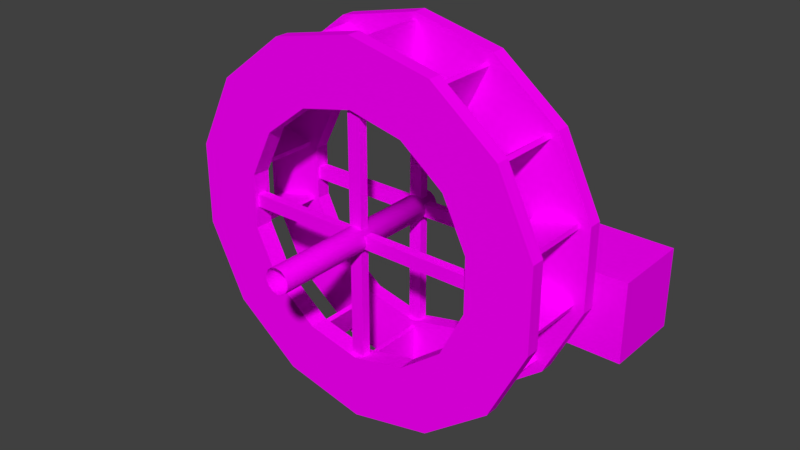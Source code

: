 # Source: Test_.blend  (saved by Blender 2.78.0; exported with 4.5.12 LTS)
import bpy
from mathutils import Matrix  # noqa: F401  (used for matrix-valued properties, if any)

bpy.ops.wm.read_factory_settings(use_empty=True)
scene = bpy.context.scene
scene.name = 'Scene'

# ---- collections
col_collection_1 = bpy.data.collections.new('Collection 1'); scene.collection.children.link(col_collection_1)

# ---- images (referenced by path relative to the original .blend; pixels are not part of the script)
import os
ASSET_DIR = os.environ.get("B2B_ASSET_DIR", "")  # directory of the original .blend (textures are referenced by path, not embedded)
HERE = os.path.dirname(os.path.abspath(__file__))  # packed textures are extracted next to this script under _unpacked/

def load_image(name, relpath, width, height, colorspace="sRGB"):
    """Load a texture the original file referenced (path relative to the .blend, or extracted next to this script)."""
    p = next((c for c in (os.path.join(HERE, relpath), os.path.join(ASSET_DIR, relpath)) if relpath and os.path.exists(c)), "")
    if p:
        img = bpy.data.images.load(p, check_existing=True)
        img.name = name
    else:  # same state as the original file: an image datablock whose file is absent (Cycles renders it pink)
        img = bpy.data.images.new(name, width, height)
        img.source = "FILE"
        img.filepath = "//" + (relpath or name)
    img.colorspace_settings.name = colorspace
    return img
img_16 = load_image('16', '', 16, 16, 'sRGB')
img_256 = load_image('256', '', 256, 256, 'sRGB')

# ---- materials (node trees are filled in below, after node groups)
mat_material_001 = bpy.data.materials.new('Material.001')
mat_material_001.alpha_threshold = 0.0
mat_material_001.specular_color = (0.05295, 1.0, 0.1567)
mat_material_001.roughness = 0.5
mat_sprop_mat_water_wheel_001 = bpy.data.materials.new('SPROP_MAT_Water_Wheel_001')
mat_sprop_mat_water_wheel_001.alpha_threshold = 0.0
mat_sprop_mat_water_wheel_001.roughness = 0.5

# ---- material node trees
mat_material_001.use_nodes = True; mat_material_001.node_tree.nodes.clear()
_N = mat_material_001.node_tree.nodes; _L = mat_material_001.node_tree.links
n0 = _N.new('ShaderNodeOutputMaterial'); n0.name = 'Material Output'; n0.location = (300, 300)
n1 = _N.new('ShaderNodeBsdfDiffuse'); n1.name = 'Diffuse BSDF'; n1.location = (10, 300)
n2 = _N.new('ShaderNodeTexImage'); n2.name = 'Image Texture'; n2.location = (-180, 300)
n2.width = 140
n2.image = img_16
_L.new(n1.outputs[0], n0.inputs[0])
_L.new(n2.outputs[0], n1.inputs[0])
n0.is_active_output = True
mat_sprop_mat_water_wheel_001.use_nodes = True; mat_sprop_mat_water_wheel_001.node_tree.nodes.clear()
_N = mat_sprop_mat_water_wheel_001.node_tree.nodes; _L = mat_sprop_mat_water_wheel_001.node_tree.links
n0 = _N.new('ShaderNodeOutputMaterial'); n0.name = 'Material Output'; n0.location = (300, 300)
n1 = _N.new('ShaderNodeBsdfDiffuse'); n1.name = 'Diffuse BSDF'; n1.location = (10, 300)
n2 = _N.new('ShaderNodeTexImage'); n2.name = 'Image Texture'; n2.location = (-180, 300)
n2.width = 140
n2.image = img_256
_L.new(n1.outputs[0], n0.inputs[0])
_L.new(n2.outputs[0], n1.inputs[0])
n0.is_active_output = True

# ---- world
world_world = bpy.data.worlds.new('World'); scene.world = world_world
world_world.color = (0.05088, 0.05088, 0.05088)
world_world.use_sun_shadow = False
world_world.sun_shadow_jitter_overblur = 0.0
world_world.cycles.sampling_method = 'MANUAL'

# ---- meshes
me_cube_023 = bpy.data.meshes.new('Cube.023')
me_cube_023.from_pydata([(-0.5, -0.5, -0.5), (-0.5, -0.5, 0.5), (-0.5, 0.5, -0.5), (-0.5, 0.5, 0.5), (0.5, -0.5, -0.5), (0.5, -0.5, 0.5), (0.5, 0.5, -0.5), (0.5, 0.5, 0.5)], [], [(0, 1, 3, 2), (2, 3, 7, 6), (6, 7, 5, 4), (4, 5, 1, 0), (2, 6, 4, 0), (7, 3, 1, 5)])
_uv = me_cube_023.uv_layers.new(name='UVMap')
_uv.uv.foreach_set('vector', [0.0, 0.0, 1.0, 0.0, 1.0, 1.0, 0.0, 1.0, 0.0, 0.0, 1.0, 0.0, 1.0, 1.0, 0.0, 1.0, 0.0, 0.0, 1.0, 0.0, 1.0, 1.0, 0.0, 1.0, 0.0, 0.0, 1.0, 0.0, 1.0, 1.0, 0.0, 1.0, 0.0, 0.0, 1.0, 0.0, 1.0, 1.0, 0.0, 1.0, 0.0, 0.0, 1.0, 0.0, 1.0, 1.0, 0.0, 1.0])
me_cube_023.materials.append(mat_material_001)
me_cube_023.use_remesh_preserve_volume = False
me_cube_023.use_remesh_preserve_attributes = False
me_cube_023.use_mirror_vertex_groups = False
me_cube_023.update()
me_cube_017 = bpy.data.meshes.new('Cube.017')
me_cube_017.from_pydata([(-0.09837, -0.5162, 0.00332), (-0.09837, -0.5162, 1.607), (-0.09837, -0.4017, 0.00332), (-0.09837, -0.4017, 1.607), (0.06201, -0.5162, 0.00332), (0.06201, -0.5162, 1.607), (0.06201, -0.4017, 0.00332), (0.06201, -0.4017, 1.607), (-0.09837, -0.5162, -1.601), (-0.09837, -0.5162, 0.002605), (-0.09837, -0.4017, -1.601), (-0.09837, -0.4017, 0.002605), (0.06201, -0.5162, -1.601), (0.06201, -0.5162, 0.002605), (0.06201, -0.4017, -1.601), (0.06201, -0.4017, 0.002605), (-1.623, -0.5162, 0.07972), (-0.01957, -0.5162, 0.07972), (-1.623, -0.4017, 0.07972), (-0.01957, -0.4017, 0.07972), (-1.623, -0.5162, -0.08066), (-0.01957, -0.5162, -0.08066), (-1.623, -0.4017, -0.08066), (-0.01957, -0.4017, -0.08066), (-0.01769, -0.5162, 0.07972), (1.586, -0.5162, 0.07972), (-0.01769, -0.4017, 0.07972), (1.586, -0.4017, 0.07972), (-0.01769, -0.5162, -0.08066), (1.586, -0.5162, -0.08066), (-0.01769, -0.4017, -0.08066), (1.586, -0.4017, -0.08066), (-0.01769, 0.5031, 0.07972), (1.586, 0.5031, 0.07972), (-0.01769, 0.6177, 0.07972), (1.586, 0.6177, 0.07972), (-0.01769, 0.5031, -0.08066), (1.586, 0.5031, -0.08066), (-0.01769, 0.6177, -0.08066), (1.586, 0.6177, -0.08066), (-1.623, 0.5031, 0.07972), (-0.01957, 0.5031, 0.07972), (-1.623, 0.6177, 0.07972), (-0.01957, 0.6177, 0.07972), (-1.623, 0.5031, -0.08066), (-0.01957, 0.5031, -0.08066), (-1.623, 0.6177, -0.08066), (-0.01957, 0.6177, -0.08066), (-0.09837, 0.5031, -1.601), (-0.09837, 0.5031, 0.002605), (-0.09837, 0.6177, -1.601), (-0.09837, 0.6177, 0.002605), (0.06201, 0.5031, -1.601), (0.06201, 0.5031, 0.002605), (0.06201, 0.6177, -1.601), (0.06201, 0.6177, 0.002605), (-0.09837, 0.5031, 0.00332), (-0.09837, 0.5031, 1.607), (-0.09837, 0.6177, 0.00332), (-0.09837, 0.6177, 1.607), (0.06201, 0.5031, 0.00332), (0.06201, 0.5031, 1.607), (0.06201, 0.6177, 0.00332), (0.06201, 0.6177, 1.607), (-0.01818, 0.7027, 0.1559), (-0.01818, -1.703, 0.1559), (0.04858, 0.7027, 0.1407), (0.04858, -1.703, 0.1407), (0.1021, 0.7027, 0.09802), (0.1021, -1.703, 0.09802), (0.1318, 0.7027, 0.03632), (0.1318, -1.703, 0.03632), (0.1318, 0.7027, -0.03215), (0.1318, -1.703, -0.03215), (0.1021, 0.7027, -0.09384), (0.1021, -1.703, -0.09384), (0.04858, 0.7027, -0.1365), (0.04858, -1.703, -0.1365), (-0.01818, 0.7027, -0.1518), (-0.01818, -1.703, -0.1518), (-0.08494, 0.7027, -0.1365), (-0.08494, -1.703, -0.1365), (-0.1385, 0.7027, -0.09384), (-0.1385, -1.703, -0.09384), (-0.1682, 0.7027, -0.03215), (-0.1682, -1.703, -0.03215), (-0.1682, 0.7027, 0.03632), (-0.1682, -1.703, 0.03632), (-0.1385, 0.7027, 0.09802), (-0.1385, -1.703, 0.09802), (-0.08494, 0.7027, 0.1407), (-0.08494, -1.703, 0.1407), (-0.01818, 0.7027, 0.002089), (-0.01818, 0.6358, 2.293), (-0.01818, 0.4691, 2.293), (1.002, 0.6358, 2.066), (1.002, 0.4691, 2.066), (1.819, 0.6358, 1.43), (1.819, 0.4691, 1.43), (2.273, 0.6358, 0.5116), (2.273, 0.4691, 0.5116), (2.273, 0.6358, -0.5081), (2.273, 0.4691, -0.5081), (1.819, 0.6358, -1.427), (1.819, 0.4691, -1.427), (1.002, 0.6358, -2.063), (1.002, 0.4691, -2.063), (-0.01818, 0.6358, -2.29), (-0.01818, 0.4691, -2.29), (-1.038, 0.6358, -2.063), (-1.038, 0.4691, -2.063), (-1.856, 0.6358, -1.427), (-1.856, 0.4691, -1.427), (-2.309, 0.6358, -0.5081), (-2.309, 0.4691, -0.5081), (-2.309, 0.6358, 0.5116), (-2.309, 0.4691, 0.5116), (-1.856, 0.6358, 1.43), (-1.856, 0.4691, 1.43), (-1.038, 0.6358, 2.066), (-1.038, 0.4691, 2.066), (-0.01818, 0.6488, -1.498), (-0.6854, 0.6488, -1.349), (0.6491, 0.4691, 1.352), (-1.517, 0.4691, -0.3319), (0.6491, 0.4691, -1.349), (1.481, 0.4691, -0.3319), (-1.22, 0.6488, -0.9331), (-1.22, 0.6488, 0.9365), (-0.01818, 0.4691, 1.501), (-0.6854, 0.4691, 1.352), (-1.22, 0.4691, 0.9365), (-1.22, 0.4691, -0.9331), (-0.6854, 0.4691, -1.349), (1.184, 0.4691, -0.9331), (1.481, 0.4691, 0.3353), (-0.01818, 0.6488, 1.501), (-1.517, 0.4691, 0.3353), (-0.01818, 0.4691, -1.498), (1.184, 0.4691, 0.9365), (-1.517, 0.6488, 0.3353), (-0.6854, 0.6488, 1.352), (0.6491, 0.6488, 1.352), (1.184, 0.6488, 0.9365), (1.481, 0.6488, 0.3353), (1.184, 0.6488, -0.9331), (1.481, 0.6488, -0.3319), (0.6491, 0.6488, -1.349), (-1.517, 0.6488, -0.3319), (0.6528, -0.4192, 1.422), (0.9055, -0.4192, 1.936), (0.6528, 0.5089, 1.422), (0.9055, 0.5089, 1.936), (0.7033, -0.4192, 1.397), (0.956, -0.4192, 1.911), (0.7033, 0.5089, 1.397), (0.956, 0.5089, 1.911), (1.247, -0.4192, 1.027), (1.704, -0.4192, 1.373), (1.247, 0.5089, 1.027), (1.704, 0.5089, 1.373), (1.281, -0.4192, 0.9822), (1.738, -0.4192, 1.328), (1.281, 0.5089, 0.9822), (1.738, 0.5089, 1.328), (1.571, -0.4192, 0.3889), (2.131, -0.4192, 0.5084), (1.571, 0.5089, 0.3889), (2.131, 0.5089, 0.5084), (1.582, -0.4192, 0.3339), (2.143, -0.4192, 0.4534), (1.582, 0.5089, 0.3339), (2.143, 0.5089, 0.4534), (1.584, -0.4192, -0.3228), (2.142, -0.4192, -0.4519), (1.584, 0.5089, -0.3228), (2.142, 0.5089, -0.4519), (1.571, -0.4192, -0.3776), (2.129, -0.4192, -0.5067), (1.571, 0.5089, -0.3776), (2.129, 0.5089, -0.5067), (1.277, -0.4192, -0.9672), (1.73, -0.4192, -1.318), (1.277, 0.5089, -0.9672), (1.73, 0.5089, -1.318), (1.242, -0.4192, -1.012), (1.695, -0.4192, -1.362), (1.242, 0.5089, -1.012), (1.695, 0.5089, -1.362), (0.724, -0.4192, -1.436), (0.9781, -0.4192, -1.949), (0.724, 0.5089, -1.436), (0.9781, 0.5089, -1.949), (0.6735, -0.4192, -1.461), (0.9277, -0.4192, -1.974), (0.6735, 0.5089, -1.461), (0.9277, 0.5089, -1.974), (0.01073, -0.4192, -1.588), (0.003971, -0.4192, -2.161), (0.01073, 0.5089, -1.588), (0.003971, 0.5089, -2.161), (-0.04551, -0.4192, -1.588), (-0.05227, -0.4192, -2.16), (-0.04551, 0.5089, -1.588), (-0.05227, 0.5089, -2.16), (-0.703, -0.4192, -1.449), (-0.9546, -0.4192, -1.964), (-0.703, 0.5089, -1.449), (-0.9546, 0.5089, -1.964), (-0.7535, -0.4192, -1.425), (-1.005, -0.4192, -1.939), (-0.7535, 0.5089, -1.425), (-1.005, 0.5089, -1.939), (-1.271, -0.4192, -1.004), (-1.721, -0.4192, -1.359), (-1.271, 0.5089, -1.004), (-1.721, 0.5089, -1.359), (-1.306, -0.4192, -0.9596), (-1.756, -0.4192, -1.314), (-1.306, 0.5089, -0.9596), (-1.756, 0.5089, -1.314), (-1.603, -0.4192, -0.3752), (-2.16, -0.4192, -0.5094), (-1.603, 0.5089, -0.3752), (-2.16, 0.5089, -0.5094), (-1.617, -0.4192, -0.3205), (-2.173, -0.4192, -0.4547), (-1.617, 0.5089, -0.3205), (-2.173, 0.5089, -0.4547), (-1.63, -0.4192, 0.3372), (-2.19, -0.4192, 0.4563), (-1.63, 0.5089, 0.3372), (-2.19, 0.5089, 0.4563), (-1.618, -0.4192, 0.3923), (-2.178, -0.4192, 0.5114), (-1.618, 0.5089, 0.3923), (-2.178, 0.5089, 0.5114), (-1.322, -0.4192, 0.9789), (-1.773, -0.4192, 1.332), (-1.322, 0.5089, 0.9789), (-1.773, 0.5089, 1.332), (-1.287, -0.4192, 1.023), (-1.739, -0.4192, 1.376), (-1.287, 0.5089, 1.023), (-1.739, 0.5089, 1.376), (-0.7635, -0.4192, 1.451), (-1.015, -0.4192, 1.966), (-0.7635, 0.5089, 1.451), (-1.015, 0.5089, 1.966), (-0.713, -0.4192, 1.475), (-0.9641, -0.4192, 1.99), (-0.713, 0.5089, 1.475), (-0.9641, 0.5089, 1.99), (-0.0463, -0.4192, 1.635), (-0.0463, -0.4192, 2.208), (-0.0463, 0.5089, 1.635), (-0.0463, 0.5089, 2.208), (0.009943, -0.4192, 1.635), (0.009943, -0.4192, 2.208), (0.009943, 0.5089, 1.635), (0.009943, 0.5089, 2.208), (-0.01818, -0.401, 2.293), (-0.01818, -0.5676, 2.293), (1.002, -0.401, 2.066), (1.002, -0.5676, 2.066), (1.819, -0.401, 1.43), (1.819, -0.5676, 1.43), (2.273, -0.401, 0.5116), (2.273, -0.5676, 0.5116), (2.273, -0.401, -0.5081), (2.273, -0.5676, -0.5081), (1.819, -0.401, -1.427), (1.819, -0.5676, -1.427), (1.002, -0.401, -2.063), (1.002, -0.5676, -2.063), (-0.01818, -0.401, -2.29), (-0.01818, -0.5676, -2.29), (-1.038, -0.401, -2.063), (-1.038, -0.5676, -2.063), (-1.856, -0.401, -1.427), (-1.856, -0.5676, -1.427), (-2.309, -0.401, -0.5081), (-2.309, -0.5676, -0.5081), (-2.309, -0.401, 0.5116), (-2.309, -0.5676, 0.5116), (-1.856, -0.401, 1.43), (-1.856, -0.5676, 1.43), (-1.038, -0.401, 2.066), (-1.038, -0.5676, 2.066), (-0.01818, -0.3385, -1.498), (-0.6854, -0.3385, -1.349), (0.6491, -0.5676, 1.352), (-1.517, -0.5676, -0.3319), (0.6491, -0.5676, -1.349), (1.481, -0.5676, -0.3319), (-1.22, -0.3385, -0.9331), (-1.22, -0.3385, 0.9365), (-0.01818, -0.5676, 1.501), (-0.6854, -0.5676, 1.352), (-1.22, -0.5676, 0.9365), (-1.22, -0.5676, -0.9331), (-0.6854, -0.5676, -1.349), (1.184, -0.5676, -0.9331), (1.481, -0.5676, 0.3353), (-0.01818, -0.3385, 1.501), (-1.517, -0.5676, 0.3353), (-0.01818, -0.5676, -1.498), (1.184, -0.5676, 0.9365), (-1.517, -0.3385, 0.3353), (-0.6854, -0.3385, 1.352), (0.6491, -0.3385, 1.352), (1.184, -0.3385, 0.9365), (1.481, -0.3385, 0.3353), (1.184, -0.3385, -0.9331), (1.481, -0.3385, -0.3319), (0.6491, -0.3385, -1.349), (-1.517, -0.3385, -0.3319)], [], [(0, 1, 3, 2), (2, 3, 7, 6), (6, 7, 5, 4), (4, 5, 1, 0), (2, 6, 4, 0), (7, 3, 1, 5), (8, 9, 11, 10), (10, 11, 15, 14), (14, 15, 13, 12), (12, 13, 9, 8), (10, 14, 12, 8), (15, 11, 9, 13), (16, 17, 19, 18), (18, 19, 23, 22), (22, 23, 21, 20), (20, 21, 17, 16), (18, 22, 20, 16), (23, 19, 17, 21), (24, 25, 27, 26), (26, 27, 31, 30), (30, 31, 29, 28), (28, 29, 25, 24), (26, 30, 28, 24), (31, 27, 25, 29), (32, 33, 35, 34), (34, 35, 39, 38), (38, 39, 37, 36), (36, 37, 33, 32), (34, 38, 36, 32), (39, 35, 33, 37), (40, 41, 43, 42), (42, 43, 47, 46), (46, 47, 45, 44), (44, 45, 41, 40), (42, 46, 44, 40), (47, 43, 41, 45), (48, 49, 51, 50), (50, 51, 55, 54), (54, 55, 53, 52), (52, 53, 49, 48), (50, 54, 52, 48), (55, 51, 49, 53), (56, 57, 59, 58), (58, 59, 63, 62), (62, 63, 61, 60), (60, 61, 57, 56), (58, 62, 60, 56), (63, 59, 57, 61), (64, 65, 67, 66), (66, 67, 69, 68), (68, 69, 71, 70), (70, 71, 73, 72), (72, 73, 75, 74), (74, 75, 77, 76), (76, 77, 79, 78), (78, 79, 81, 80), (80, 81, 83, 82), (82, 83, 85, 84), (84, 85, 87, 86), (86, 87, 89, 88), (88, 89, 91, 90), (90, 91, 65, 64), (64, 66, 92), (66, 68, 92), (68, 70, 92), (70, 72, 92), (72, 74, 92), (74, 76, 92), (76, 78, 92), (78, 80, 92), (80, 82, 92), (82, 84, 92), (84, 86, 92), (86, 88, 92), (88, 90, 92), (90, 64, 92), (93, 94, 96, 95), (95, 96, 98, 97), (97, 98, 100, 99), (99, 100, 102, 101), (101, 102, 104, 103), (103, 104, 106, 105), (105, 106, 108, 107), (107, 108, 110, 109), (109, 110, 112, 111), (111, 112, 114, 113), (113, 114, 116, 115), (115, 116, 118, 117), (117, 118, 120, 119), (119, 120, 94, 93), (119, 93, 136, 141), (117, 119, 141, 128), (115, 117, 128, 140), (113, 115, 140, 148), (111, 113, 148, 127), (109, 111, 127, 122), (107, 109, 122, 121), (105, 107, 121, 147), (103, 105, 147, 145), (101, 103, 145, 146), (99, 101, 146, 144), (97, 99, 144, 143), (95, 97, 143, 142), (93, 95, 142, 136), (98, 96, 123, 139), (100, 98, 139, 135), (102, 100, 135, 126), (104, 102, 126, 134), (106, 104, 134, 125), (108, 106, 125, 138), (110, 108, 138, 133), (112, 110, 133, 132), (114, 112, 132, 124), (116, 114, 124, 137), (118, 116, 137, 131), (120, 118, 131, 130), (94, 120, 130, 129), (96, 94, 129, 123), (137, 124, 148, 140), (131, 137, 140, 128), (130, 131, 128, 141), (129, 130, 141, 136), (123, 129, 136, 142), (139, 123, 142, 143), (135, 139, 143, 144), (126, 135, 144, 146), (134, 126, 146, 145), (125, 134, 145, 147), (138, 125, 147, 121), (133, 138, 121, 122), (132, 133, 122, 127), (124, 132, 127, 148), (149, 150, 152, 151), (151, 152, 156, 155), (155, 156, 154, 153), (153, 154, 150, 149), (151, 155, 153, 149), (156, 152, 150, 154), (157, 158, 160, 159), (159, 160, 164, 163), (163, 164, 162, 161), (161, 162, 158, 157), (159, 163, 161, 157), (164, 160, 158, 162), (165, 166, 168, 167), (167, 168, 172, 171), (171, 172, 170, 169), (169, 170, 166, 165), (167, 171, 169, 165), (172, 168, 166, 170), (173, 174, 176, 175), (175, 176, 180, 179), (179, 180, 178, 177), (177, 178, 174, 173), (175, 179, 177, 173), (180, 176, 174, 178), (181, 182, 184, 183), (183, 184, 188, 187), (187, 188, 186, 185), (185, 186, 182, 181), (183, 187, 185, 181), (188, 184, 182, 186), (189, 190, 192, 191), (191, 192, 196, 195), (195, 196, 194, 193), (193, 194, 190, 189), (191, 195, 193, 189), (196, 192, 190, 194), (197, 198, 200, 199), (199, 200, 204, 203), (203, 204, 202, 201), (201, 202, 198, 197), (199, 203, 201, 197), (204, 200, 198, 202), (205, 206, 208, 207), (207, 208, 212, 211), (211, 212, 210, 209), (209, 210, 206, 205), (207, 211, 209, 205), (212, 208, 206, 210), (213, 214, 216, 215), (215, 216, 220, 219), (219, 220, 218, 217), (217, 218, 214, 213), (215, 219, 217, 213), (220, 216, 214, 218), (221, 222, 224, 223), (223, 224, 228, 227), (227, 228, 226, 225), (225, 226, 222, 221), (223, 227, 225, 221), (228, 224, 222, 226), (229, 230, 232, 231), (231, 232, 236, 235), (235, 236, 234, 233), (233, 234, 230, 229), (231, 235, 233, 229), (236, 232, 230, 234), (237, 238, 240, 239), (239, 240, 244, 243), (243, 244, 242, 241), (241, 242, 238, 237), (239, 243, 241, 237), (244, 240, 238, 242), (245, 246, 248, 247), (247, 248, 252, 251), (251, 252, 250, 249), (249, 250, 246, 245), (247, 251, 249, 245), (252, 248, 246, 250), (253, 254, 256, 255), (255, 256, 260, 259), (259, 260, 258, 257), (257, 258, 254, 253), (255, 259, 257, 253), (260, 256, 254, 258), (261, 262, 264, 263), (263, 264, 266, 265), (265, 266, 268, 267), (267, 268, 270, 269), (269, 270, 272, 271), (271, 272, 274, 273), (273, 274, 276, 275), (275, 276, 278, 277), (277, 278, 280, 279), (279, 280, 282, 281), (281, 282, 284, 283), (283, 284, 286, 285), (285, 286, 288, 287), (287, 288, 262, 261), (287, 261, 304, 309), (285, 287, 309, 296), (283, 285, 296, 308), (281, 283, 308, 316), (279, 281, 316, 295), (277, 279, 295, 290), (275, 277, 290, 289), (273, 275, 289, 315), (271, 273, 315, 313), (269, 271, 313, 314), (267, 269, 314, 312), (265, 267, 312, 311), (263, 265, 311, 310), (261, 263, 310, 304), (266, 264, 291, 307), (268, 266, 307, 303), (270, 268, 303, 294), (272, 270, 294, 302), (274, 272, 302, 293), (276, 274, 293, 306), (278, 276, 306, 301), (280, 278, 301, 300), (282, 280, 300, 292), (284, 282, 292, 305), (286, 284, 305, 299), (288, 286, 299, 298), (262, 288, 298, 297), (264, 262, 297, 291), (305, 292, 316, 308), (299, 305, 308, 296), (298, 299, 296, 309), (297, 298, 309, 304), (291, 297, 304, 310), (307, 291, 310, 311), (303, 307, 311, 312), (294, 303, 312, 314), (302, 294, 314, 313), (293, 302, 313, 315), (306, 293, 315, 289), (301, 306, 289, 290), (300, 301, 290, 295), (292, 300, 295, 316)])
me_cube_017.polygons.foreach_set('use_smooth', [0, 0, 0, 0, 0, 0, 0, 0, 0, 0, 0, 0, 0, 0, 0, 0, 0, 0, 0, 0, 0, 0, 0, 0, 0, 0, 0, 0, 0, 0, 0, 0, 0, 0, 0, 0, 0, 0, 0, 0, 0, 0, 0, 0, 0, 0, 0, 0, 1, 1, 1, 1, 1, 1, 1, 1, 1, 1, 1, 1, 1, 1, 0, 0, 0, 0, 0, 0, 0, 0, 0, 0, 0, 0, 0, 0, 0, 0, 0, 0, 0, 0, 0, 0, 0, 0, 0, 0, 0, 0, 0, 0, 0, 0, 0, 0, 0, 0, 0, 0, 0, 0, 0, 0, 0, 0, 0, 0, 0, 0, 0, 0, 0, 0, 0, 0, 0, 0, 0, 0, 0, 0, 0, 0, 0, 0, 0, 0, 0, 0, 0, 0, 0, 0, 0, 0, 0, 0, 0, 0, 0, 0, 0, 0, 0, 0, 0, 0, 0, 0, 0, 0, 0, 0, 0, 0, 0, 0, 0, 0, 0, 0, 0, 0, 0, 0, 0, 0, 0, 0, 0, 0, 0, 0, 0, 0, 0, 0, 0, 0, 0, 0, 0, 0, 0, 0, 0, 0, 0, 0, 0, 0, 0, 0, 0, 0, 0, 0, 0, 0, 0, 0, 0, 0, 0, 0, 0, 0, 0, 0, 0, 0, 0, 0, 0, 0, 0, 0, 0, 0, 0, 0, 0, 0, 0, 0, 0, 0, 0, 0, 0, 0, 0, 0, 0, 0, 0, 0, 0, 0, 0, 0, 0, 0, 0, 0, 0, 0, 0, 0, 0, 0, 0, 0, 0, 0, 0, 0, 0, 0, 0, 0, 0, 0, 0, 0, 0, 0, 0, 0, 0, 0])
_uv = me_cube_017.uv_layers.new(name='UVMap')
_uv.uv.foreach_set('vector', [0.837, 0.459, 0.837, 0.563, 0.83, 0.563, 0.83, 0.459, 0.6506, 0.8323, 0.6506, 0.727, 0.6605, 0.727, 0.6605, 0.8323, 0.6161, 0.7744, 0.6161, 0.8797, 0.609, 0.8797, 0.609, 0.7744, 0.5444, 0.8797, 0.5444, 0.7744, 0.5543, 0.7744, 0.5543, 0.8797, 0.7623, 0.9069, 0.7623, 0.8965, 0.7693, 0.8965, 0.7693, 0.9069, 0.1601, 0.9035, 0.1601, 0.893, 0.1671, 0.893, 0.1671, 0.9035, 0.8359, 0.7041, 0.8359, 0.808, 0.8288, 0.808, 0.8288, 0.7041, 0.2619, 0.8339, 0.2619, 0.7286, 0.2717, 0.7286, 0.2717, 0.8339, 0.1671, 0.7746, 0.1671, 0.8799, 0.1601, 0.8799, 0.1601, 0.7746, 0.5222, 0.8797, 0.5222, 0.7744, 0.5321, 0.7744, 0.5321, 0.8797, 0.7816, 0.9069, 0.7816, 0.8965, 0.7887, 0.8965, 0.7887, 0.9069, 0.609, 0.9033, 0.609, 0.8928, 0.6161, 0.8928, 0.6161, 0.9033, 0.6747, 0.8834, 0.6747, 0.7781, 0.6818, 0.7781, 0.6818, 0.8834, 0.7856, 0.5643, 0.7856, 0.459, 0.7955, 0.459, 0.7955, 0.5643, 0.1085, 0.8971, 0.1085, 0.7933, 0.1156, 0.7933, 0.1156, 0.8971, 0.7971, 0.5857, 0.7971, 0.691, 0.7873, 0.691, 0.7873, 0.5857, 0.7011, 0.8965, 0.7011, 0.9069, 0.6941, 0.9069, 0.6941, 0.8965, 0.5967, 0.8928, 0.5967, 0.9033, 0.5897, 0.9033, 0.5897, 0.8928, 0.7205, 0.7781, 0.7205, 0.8834, 0.7135, 0.8834, 0.7135, 0.7781, 0.8067, 0.8094, 0.8067, 0.7041, 0.8165, 0.7041, 0.8165, 0.8094, 0.1279, 0.8971, 0.1279, 0.7933, 0.1349, 0.7933, 0.1349, 0.8971, 0.7943, 0.7041, 0.7943, 0.8094, 0.7845, 0.8094, 0.7845, 0.7041, 0.7205, 0.8965, 0.7205, 0.9069, 0.7135, 0.9069, 0.7135, 0.8965, 0.7328, 0.9057, 0.7328, 0.8952, 0.7399, 0.8952, 0.7399, 0.9057, 0.6941, 0.8834, 0.6941, 0.7781, 0.7011, 0.7781, 0.7011, 0.8834, 0.331, 0.8339, 0.331, 0.7286, 0.3409, 0.7286, 0.3409, 0.8339, 0.06979, 0.8971, 0.06979, 0.7933, 0.07684, 0.7933, 0.07684, 0.8971, 0.8177, 0.459, 0.8177, 0.5643, 0.8078, 0.5643, 0.8078, 0.459, 0.6818, 0.8965, 0.6818, 0.9069, 0.6747, 0.9069, 0.6747, 0.8965, 0.7218, 0.5342, 0.7218, 0.5236, 0.7289, 0.5236, 0.7289, 0.5342, 0.1795, 0.8799, 0.1795, 0.7746, 0.1865, 0.7746, 0.1865, 0.8799, 0.4778, 0.8797, 0.4778, 0.7744, 0.4877, 0.7744, 0.4877, 0.8797, 0.08916, 0.8971, 0.08916, 0.7933, 0.09621, 0.7933, 0.09621, 0.8971, 0.8193, 0.5857, 0.8193, 0.691, 0.8095, 0.691, 0.8095, 0.5857, 0.8359, 0.8952, 0.8359, 0.9056, 0.8288, 0.9056, 0.8288, 0.8952, 0.5766, 0.8928, 0.5766, 0.9033, 0.5695, 0.9033, 0.5695, 0.8928, 0.8387, 0.5857, 0.8387, 0.6896, 0.8316, 0.6896, 0.8316, 0.5857, 0.7623, 0.8094, 0.7623, 0.7041, 0.7722, 0.7041, 0.7722, 0.8094, 0.6355, 0.7744, 0.6355, 0.8797, 0.6284, 0.8797, 0.6284, 0.7744, 0.5666, 0.8797, 0.5666, 0.7744, 0.5765, 0.7744, 0.5765, 0.8797, 0.3883, 0.9095, 0.3883, 0.8992, 0.3954, 0.8992, 0.3954, 0.9095, 0.6284, 0.9033, 0.6284, 0.8928, 0.6355, 0.8928, 0.6355, 0.9033, 0.7328, 0.8821, 0.7328, 0.7781, 0.7399, 0.7781, 0.7399, 0.8821, 0.7651, 0.691, 0.7651, 0.5857, 0.775, 0.5857, 0.775, 0.691, 0.5897, 0.8797, 0.5897, 0.7744, 0.5967, 0.7744, 0.5967, 0.8797, 0.5, 0.8797, 0.5, 0.7744, 0.5099, 0.7744, 0.5099, 0.8797, 0.801, 0.9069, 0.801, 0.8965, 0.8081, 0.8965, 0.8081, 0.9069, 0.1795, 0.9035, 0.1795, 0.893, 0.1865, 0.893, 0.1865, 0.9035, 0.1675, 0.5488, 0.1675, 0.3909, 0.1716, 0.3909, 0.1716, 0.5488, 0.1716, 0.5488, 0.1716, 0.3909, 0.1749, 0.3909, 0.1749, 0.5488, 0.6506, 0.5429, 0.6506, 0.385, 0.6544, 0.385, 0.6544, 0.5429, 0.6544, 0.5429, 0.6544, 0.385, 0.6586, 0.385, 0.6586, 0.5429, 0.6586, 0.5429, 0.6586, 0.385, 0.6624, 0.385, 0.6624, 0.5429, 0.6506, 0.7139, 0.6506, 0.556, 0.6543, 0.556, 0.6543, 0.7139, 0.6543, 0.7139, 0.6543, 0.556, 0.6585, 0.556, 0.6585, 0.7139, 0.6585, 0.7139, 0.6585, 0.556, 0.6624, 0.556, 0.6624, 0.7139, 0.1872, 0.5488, 0.1872, 0.3909, 0.1903, 0.3909, 0.1903, 0.5488, 0.1903, 0.5488, 0.1903, 0.3909, 0.1944, 0.3909, 0.1944, 0.5488, 0.1944, 0.5488, 0.1944, 0.3909, 0.1985, 0.3909, 0.1985, 0.5488, 0.1985, 0.5488, 0.1985, 0.3909, 0.202, 0.3909, 0.202, 0.5488, 0.1601, 0.5488, 0.1601, 0.3909, 0.1634, 0.3909, 0.1634, 0.5488, 0.1634, 0.5488, 0.1634, 0.3909, 0.1675, 0.3909, 0.1675, 0.5488, 0.3626, 0.8676, 0.3593, 0.8648, 0.3668, 0.8585, 0.3593, 0.8648, 0.3575, 0.8608, 0.3668, 0.8585, 0.3575, 0.8608, 0.3575, 0.8563, 0.3668, 0.8585, 0.3575, 0.8563, 0.3593, 0.8522, 0.3668, 0.8585, 0.3593, 0.8522, 0.3626, 0.8494, 0.3668, 0.8585, 0.3626, 0.8494, 0.3668, 0.8484, 0.3668, 0.8585, 0.3668, 0.8484, 0.3709, 0.8494, 0.3668, 0.8585, 0.3709, 0.8494, 0.3742, 0.8522, 0.3668, 0.8585, 0.3742, 0.8522, 0.376, 0.8563, 0.3668, 0.8585, 0.376, 0.8563, 0.376, 0.8608, 0.3668, 0.8585, 0.376, 0.8608, 0.3742, 0.8648, 0.3668, 0.8585, 0.3742, 0.8648, 0.3709, 0.8676, 0.3668, 0.8585, 0.3709, 0.8676, 0.3668, 0.8686, 0.3668, 0.8585, 0.3668, 0.8686, 0.3626, 0.8676, 0.3668, 0.8585, 0.08005, 0.5115, 0.06979, 0.5115, 0.06979, 0.4445, 0.08005, 0.4445, 0.08005, 0.4445, 0.06979, 0.4445, 0.06979, 0.3909, 0.08005, 0.3909, 0.2923, 0.5784, 0.282, 0.5784, 0.282, 0.5181, 0.2923, 0.5181, 0.2923, 0.5181, 0.282, 0.5181, 0.282, 0.4512, 0.2923, 0.4512, 0.2923, 0.4512, 0.282, 0.4512, 0.282, 0.3909, 0.2923, 0.3909, 0.2471, 0.5827, 0.2369, 0.5827, 0.2369, 0.5229, 0.2471, 0.5229, 0.2471, 0.5229, 0.2369, 0.5229, 0.2369, 0.4544, 0.2471, 0.4544, 0.2471, 0.4544, 0.2369, 0.4544, 0.2369, 0.3909, 0.2471, 0.3909, 0.1375, 0.3909, 0.1478, 0.3909, 0.1478, 0.4406, 0.1375, 0.4406, 0.1375, 0.4406, 0.1478, 0.4406, 0.1478, 0.5049, 0.1375, 0.5049, 0.1375, 0.5049, 0.1478, 0.5049, 0.1478, 0.5709, 0.1375, 0.5709, 0.1375, 0.5709, 0.1478, 0.5709, 0.1478, 0.6257, 0.1375, 0.6257, 0.08005, 0.6321, 0.06979, 0.6321, 0.06979, 0.5784, 0.08005, 0.5784, 0.08005, 0.5784, 0.06979, 0.5784, 0.06979, 0.5115, 0.08005, 0.5115, 0.9459, 0.1457, 0.9591, 0.2089, 0.9077, 0.2103, 0.8991, 0.1689, 0.9059, 0.09582, 0.9459, 0.1457, 0.8991, 0.1689, 0.8729, 0.1363, 0.847, 0.06912, 0.9059, 0.09582, 0.8729, 0.1363, 0.8344, 0.1188, 0.7809, 0.0709, 0.847, 0.06912, 0.8344, 0.1188, 0.7911, 0.12, 0.7206, 0.1008, 0.7809, 0.0709, 0.7911, 0.12, 0.7517, 0.1396, 0.6782, 0.1529, 0.7206, 0.1008, 0.7517, 0.1396, 0.7239, 0.1737, 0.662, 0.2169, 0.6782, 0.1529, 0.7239, 0.1737, 0.7133, 0.2155, 0.6752, 0.2801, 0.662, 0.2169, 0.7133, 0.2155, 0.722, 0.2569, 0.7152, 0.33, 0.6752, 0.2801, 0.722, 0.2569, 0.7481, 0.2895, 0.7741, 0.3567, 0.7152, 0.33, 0.7481, 0.2895, 0.7867, 0.307, 0.8402, 0.3549, 0.7741, 0.3567, 0.7867, 0.307, 0.8299, 0.3058, 0.9004, 0.325, 0.8402, 0.3549, 0.8299, 0.3058, 0.8694, 0.2863, 0.9429, 0.2729, 0.9004, 0.325, 0.8694, 0.2863, 0.8971, 0.2522, 0.9591, 0.2089, 0.9429, 0.2729, 0.8971, 0.2522, 0.9077, 0.2103, 0.09434, 0.3214, 0.05488, 0.2669, 0.09886, 0.2449, 0.1247, 0.2805, 0.1512, 0.3524, 0.09434, 0.3214, 0.1247, 0.2805, 0.1619, 0.3008, 0.2141, 0.3539, 0.1512, 0.3524, 0.1619, 0.3008, 0.2031, 0.3018, 0.2708, 0.3255, 0.2141, 0.3539, 0.2031, 0.3018, 0.2401, 0.2832, 0.3098, 0.2729, 0.2708, 0.3255, 0.2401, 0.2832, 0.2657, 0.2488, 0.3236, 0.2065, 0.3098, 0.2729, 0.2657, 0.2488, 0.2747, 0.2053, 0.3093, 0.1394, 0.3236, 0.2065, 0.2747, 0.2053, 0.2654, 0.1614, 0.2699, 0.08497, 0.3093, 0.1394, 0.2654, 0.1614, 0.2395, 0.1258, 0.213, 0.05394, 0.2699, 0.08497, 0.2395, 0.1258, 0.2023, 0.1055, 0.1501, 0.05247, 0.213, 0.05394, 0.2023, 0.1055, 0.1611, 0.1046, 0.09344, 0.08084, 0.1501, 0.05247, 0.1611, 0.1046, 0.1241, 0.1231, 0.05438, 0.1334, 0.09344, 0.08084, 0.1241, 0.1231, 0.09853, 0.1575, 0.04062, 0.1999, 0.05438, 0.1334, 0.09853, 0.1575, 0.08952, 0.201, 0.05488, 0.2669, 0.04062, 0.1999, 0.08952, 0.201, 0.09886, 0.2449, 0.2923, 0.631, 0.2923, 0.6748, 0.2812, 0.6748, 0.2812, 0.631, 0.2923, 0.5915, 0.2923, 0.631, 0.2812, 0.631, 0.2812, 0.5915, 0.7329, 0.4714, 0.7329, 0.5105, 0.7218, 0.5105, 0.7218, 0.4714, 0.7329, 0.4266, 0.7329, 0.4714, 0.7218, 0.4714, 0.7218, 0.4266, 0.7329, 0.385, 0.7329, 0.4266, 0.7218, 0.4266, 0.7218, 0.385, 0.3157, 0.683, 0.3157, 0.7155, 0.3046, 0.7155, 0.3046, 0.683, 0.3157, 0.6409, 0.3157, 0.683, 0.3046, 0.683, 0.3046, 0.6409, 0.3157, 0.5977, 0.3157, 0.6409, 0.3046, 0.6409, 0.3046, 0.5977, 0.3157, 0.5618, 0.3157, 0.5977, 0.3046, 0.5977, 0.3046, 0.5618, 0.331, 0.5928, 0.331, 0.5577, 0.3421, 0.5577, 0.3421, 0.5928, 0.331, 0.6366, 0.331, 0.5928, 0.3421, 0.5928, 0.3421, 0.6366, 0.331, 0.6804, 0.331, 0.6366, 0.3421, 0.6366, 0.3421, 0.6804, 0.331, 0.7155, 0.331, 0.6804, 0.3421, 0.6804, 0.3421, 0.7155, 0.2923, 0.6748, 0.2923, 0.7142, 0.2812, 0.7142, 0.2812, 0.6748, 0.751, 0.6169, 0.7222, 0.6169, 0.7222, 0.556, 0.751, 0.556, 0.8636, 0.7417, 0.8636, 0.7041, 0.867, 0.7041, 0.867, 0.7417, 0.1454, 0.7802, 0.1138, 0.7802, 0.1138, 0.7192, 0.1454, 0.7192, 0.8686, 0.5331, 0.8686, 0.5707, 0.8651, 0.5707, 0.8651, 0.5331, 0.8522, 0.5199, 0.8493, 0.5199, 0.8493, 0.459, 0.8522, 0.459, 0.809, 0.8225, 0.8121, 0.8225, 0.8121, 0.8834, 0.809, 0.8834, 0.7452, 0.459, 0.7733, 0.459, 0.7733, 0.5199, 0.7452, 0.5199, 0.2459, 0.9296, 0.2459, 0.892, 0.2493, 0.892, 0.2493, 0.9296, 0.75, 0.765, 0.7187, 0.765, 0.7187, 0.7041, 0.75, 0.7041, 0.5572, 0.8928, 0.5572, 0.9304, 0.5538, 0.9304, 0.5538, 0.8928, 0.8445, 0.8212, 0.8475, 0.8212, 0.8475, 0.8821, 0.8445, 0.8821, 0.8538, 0.6466, 0.851, 0.6466, 0.851, 0.5857, 0.8538, 0.5857, 0.392, 0.7613, 0.3575, 0.7613, 0.3575, 0.7004, 0.392, 0.7004, 0.8645, 0.4966, 0.8645, 0.459, 0.8679, 0.459, 0.8679, 0.4966, 0.2143, 0.6699, 0.2495, 0.6699, 0.2495, 0.7308, 0.2143, 0.7308, 0.7685, 0.535, 0.7685, 0.5726, 0.7651, 0.5726, 0.7651, 0.535, 0.7856, 0.385, 0.7891, 0.385, 0.7891, 0.4459, 0.7856, 0.4459, 0.2177, 0.8789, 0.2143, 0.8789, 0.2143, 0.818, 0.2177, 0.818, 0.4387, 0.7613, 0.4043, 0.7613, 0.4043, 0.7004, 0.4387, 0.7004, 0.4199, 0.886, 0.4199, 0.8484, 0.4233, 0.8484, 0.4233, 0.886, 0.1601, 0.7006, 0.1927, 0.7006, 0.1927, 0.7615, 0.1601, 0.7615, 0.8669, 0.385, 0.8669, 0.4226, 0.8634, 0.4226, 0.8634, 0.385, 0.7967, 0.8834, 0.7935, 0.8834, 0.7935, 0.8225, 0.7967, 0.8225, 0.23, 0.818, 0.2334, 0.818, 0.2334, 0.8789, 0.23, 0.8789, 0.3575, 0.7744, 0.3854, 0.7744, 0.3854, 0.8353, 0.3575, 0.8353, 0.2301, 0.9296, 0.2301, 0.892, 0.2336, 0.892, 0.2336, 0.9296, 0.7475, 0.385, 0.7733, 0.385, 0.7733, 0.4459, 0.7475, 0.4459, 0.4378, 0.886, 0.4378, 0.8484, 0.4413, 0.8484, 0.4413, 0.886, 0.7452, 0.385, 0.7475, 0.385, 0.7475, 0.4459, 0.7452, 0.4459, 0.6533, 0.9064, 0.6506, 0.9064, 0.6506, 0.8454, 0.6533, 0.8454, 0.3157, 0.7896, 0.2841, 0.7896, 0.2841, 0.7286, 0.3157, 0.7286, 0.2143, 0.9296, 0.2143, 0.892, 0.2178, 0.892, 0.2178, 0.9296, 0.5774, 0.7613, 0.5437, 0.7613, 0.5437, 0.7004, 0.5774, 0.7004, 0.3033, 0.8767, 0.3033, 0.9143, 0.2998, 0.9143, 0.2998, 0.8767, 0.8329, 0.385, 0.836, 0.385, 0.836, 0.4459, 0.8329, 0.4459, 0.7623, 0.8225, 0.7656, 0.8225, 0.7656, 0.8834, 0.7623, 0.8834, 0.1051, 0.7061, 0.06979, 0.7061, 0.06979, 0.6452, 0.1051, 0.6452, 0.8633, 0.8719, 0.8633, 0.9095, 0.8599, 0.9095, 0.8599, 0.8719, 0.6747, 0.385, 0.7095, 0.385, 0.7095, 0.4459, 0.6747, 0.4459, 0.5064, 0.9304, 0.5064, 0.8928, 0.5099, 0.8928, 0.5099, 0.9304, 0.6383, 0.7613, 0.6348, 0.7613, 0.6348, 0.7004, 0.6383, 0.7004, 0.3032, 0.8636, 0.2998, 0.8636, 0.2998, 0.8027, 0.3032, 0.8027, 0.1015, 0.7802, 0.06979, 0.7802, 0.06979, 0.7192, 0.1015, 0.7192, 0.4041, 0.886, 0.4041, 0.8484, 0.4075, 0.8484, 0.4075, 0.886, 0.1478, 0.6998, 0.119, 0.6998, 0.119, 0.6389, 0.1478, 0.6389, 0.3918, 0.8484, 0.3918, 0.886, 0.3883, 0.886, 0.3883, 0.8484, 0.3186, 0.8636, 0.3155, 0.8636, 0.3155, 0.8027, 0.3186, 0.8027, 0.8511, 0.4459, 0.8483, 0.4459, 0.8483, 0.385, 0.8511, 0.385, 0.7528, 0.691, 0.7219, 0.691, 0.7219, 0.6301, 0.7528, 0.6301, 0.867, 0.7548, 0.867, 0.7924, 0.8636, 0.7924, 0.8636, 0.7548, 0.4378, 0.7744, 0.4655, 0.7744, 0.4655, 0.8353, 0.4378, 0.8353, 0.2689, 0.6656, 0.2689, 0.7032, 0.2655, 0.7032, 0.2655, 0.6656, 0.331, 0.847, 0.3337, 0.847, 0.3337, 0.908, 0.331, 0.908, 0.8482, 0.7041, 0.8512, 0.7041, 0.8512, 0.765, 0.8482, 0.765, 0.7099, 0.6169, 0.6747, 0.6169, 0.6747, 0.556, 0.7099, 0.556, 0.2841, 0.9143, 0.2841, 0.8767, 0.2875, 0.8767, 0.2875, 0.9143, 0.451, 0.7004, 0.4853, 0.7004, 0.4853, 0.7613, 0.451, 0.7613, 0.8633, 0.8212, 0.8633, 0.8588, 0.8599, 0.8588, 0.8599, 0.8212, 0.2491, 0.8789, 0.2457, 0.8789, 0.2457, 0.818, 0.2491, 0.818, 0.8014, 0.385, 0.8048, 0.385, 0.8048, 0.4459, 0.8014, 0.4459, 0.6225, 0.7613, 0.5897, 0.7613, 0.5897, 0.7004, 0.6225, 0.7004, 0.5414, 0.8928, 0.5414, 0.9304, 0.538, 0.9304, 0.538, 0.8928, 0.7092, 0.5199, 0.6747, 0.5199, 0.6747, 0.459, 0.7092, 0.459, 0.4536, 0.886, 0.4536, 0.8484, 0.4571, 0.8484, 0.4571, 0.886, 0.8205, 0.4459, 0.8172, 0.4459, 0.8172, 0.385, 0.8205, 0.385, 0.7811, 0.8834, 0.7779, 0.8834, 0.7779, 0.8225, 0.7811, 0.8225, 0.2425, 0.8048, 0.2167, 0.8048, 0.2167, 0.7439, 0.2425, 0.7439, 0.5222, 0.9304, 0.5222, 0.8928, 0.5257, 0.8928, 0.5257, 0.9304, 0.4255, 0.8353, 0.3977, 0.8353, 0.3977, 0.7744, 0.4255, 0.7744, 0.8696, 0.5857, 0.8696, 0.6233, 0.8661, 0.6233, 0.8661, 0.5857, 0.2619, 0.847, 0.2646, 0.847, 0.2646, 0.908, 0.2619, 0.908, 0.2143, 0.7439, 0.2167, 0.7439, 0.2167, 0.8048, 0.2143, 0.8048, 0.5314, 0.7613, 0.4976, 0.7613, 0.4976, 0.7004, 0.5314, 0.7004, 0.3575, 0.9194, 0.3575, 0.8818, 0.361, 0.8818, 0.361, 0.9194, 0.7064, 0.765, 0.6747, 0.765, 0.6747, 0.7041, 0.7064, 0.7041, 0.8696, 0.6364, 0.8696, 0.674, 0.8661, 0.674, 0.8661, 0.6364, 0.8322, 0.8821, 0.8288, 0.8821, 0.8288, 0.8212, 0.8322, 0.8212, 0.2019, 0.8355, 0.1988, 0.8355, 0.1988, 0.7746, 0.2019, 0.7746, 0.6747, 0.6301, 0.7095, 0.6301, 0.7095, 0.691, 0.6747, 0.691, 0.4778, 0.9304, 0.4778, 0.8928, 0.4813, 0.8928, 0.4813, 0.9304, 0.2143, 0.5958, 0.2496, 0.5958, 0.2496, 0.6568, 0.2143, 0.6568, 0.8493, 0.5707, 0.8493, 0.5331, 0.8528, 0.5331, 0.8528, 0.5707, 0.2875, 0.8636, 0.2841, 0.8636, 0.2841, 0.8027, 0.2875, 0.8027, 0.2689, 0.6524, 0.2655, 0.6524, 0.2655, 0.5915, 0.2689, 0.5915, 0.09236, 0.5115, 0.1026, 0.5115, 0.1026, 0.5784, 0.09236, 0.5784, 0.09236, 0.5784, 0.1026, 0.5784, 0.1026, 0.6321, 0.09236, 0.6321, 0.2595, 0.3909, 0.2697, 0.3909, 0.2697, 0.4512, 0.2595, 0.4512, 0.2595, 0.4512, 0.2697, 0.4512, 0.2697, 0.5181, 0.2595, 0.5181, 0.2595, 0.5181, 0.2697, 0.5181, 0.2697, 0.5784, 0.2595, 0.5784, 0.2246, 0.5827, 0.2143, 0.5827, 0.2143, 0.5229, 0.2246, 0.5229, 0.2246, 0.5229, 0.2143, 0.5229, 0.2143, 0.4544, 0.2246, 0.4544, 0.2246, 0.4544, 0.2143, 0.4544, 0.2143, 0.3909, 0.2246, 0.3909, 0.1252, 0.6257, 0.1149, 0.6257, 0.1149, 0.576, 0.1252, 0.576, 0.1252, 0.576, 0.1149, 0.576, 0.1149, 0.5117, 0.1252, 0.5117, 0.1252, 0.5117, 0.1149, 0.5117, 0.1149, 0.4457, 0.1252, 0.4457, 0.1252, 0.4457, 0.1149, 0.4457, 0.1149, 0.3909, 0.1252, 0.3909, 0.09236, 0.3909, 0.1026, 0.3909, 0.1026, 0.4445, 0.09236, 0.4445, 0.09236, 0.4445, 0.1026, 0.4445, 0.1026, 0.5115, 0.09236, 0.5115, 0.6328, 0.4829, 0.6415, 0.5469, 0.5902, 0.5447, 0.5845, 0.5028, 0.5963, 0.4304, 0.6328, 0.4829, 0.5845, 0.5028, 0.5606, 0.4684, 0.5395, 0.3996, 0.5963, 0.4304, 0.5606, 0.4684, 0.5234, 0.4483, 0.4734, 0.3968, 0.5395, 0.3996, 0.5234, 0.4483, 0.4802, 0.4464, 0.4112, 0.4224, 0.4734, 0.3968, 0.4802, 0.4464, 0.4395, 0.4632, 0.3652, 0.4714, 0.4112, 0.4224, 0.4395, 0.4632, 0.4094, 0.4953, 0.3446, 0.5341, 0.3652, 0.4714, 0.4094, 0.4953, 0.3959, 0.5363, 0.3533, 0.5981, 0.3446, 0.5341, 0.3959, 0.5363, 0.4016, 0.5782, 0.3897, 0.6506, 0.3533, 0.5981, 0.4016, 0.5782, 0.4254, 0.6126, 0.4466, 0.6814, 0.3897, 0.6506, 0.4254, 0.6126, 0.4626, 0.6327, 0.5127, 0.6842, 0.4466, 0.6814, 0.4626, 0.6327, 0.5059, 0.6346, 0.5749, 0.6586, 0.5127, 0.6842, 0.5059, 0.6346, 0.5466, 0.6178, 0.6208, 0.6096, 0.5749, 0.6586, 0.5466, 0.6178, 0.5767, 0.5857, 0.6415, 0.5469, 0.6208, 0.6096, 0.5767, 0.5857, 0.5902, 0.5447, 0.5925, 0.103, 0.6328, 0.1526, 0.5862, 0.1762, 0.5598, 0.1437, 0.5334, 0.07669, 0.5925, 0.103, 0.5598, 0.1437, 0.5211, 0.1265, 0.4673, 0.07891, 0.5334, 0.07669, 0.5211, 0.1265, 0.4779, 0.1279, 0.4073, 0.1092, 0.4673, 0.07891, 0.4779, 0.1279, 0.4386, 0.1478, 0.3652, 0.1616, 0.4073, 0.1092, 0.4386, 0.1478, 0.4111, 0.182, 0.3494, 0.2257, 0.3652, 0.1616, 0.4111, 0.182, 0.4007, 0.224, 0.363, 0.2888, 0.3494, 0.2257, 0.4007, 0.224, 0.4096, 0.2653, 0.4033, 0.3385, 0.363, 0.2888, 0.4096, 0.2653, 0.436, 0.2978, 0.4624, 0.3648, 0.4033, 0.3385, 0.436, 0.2978, 0.4747, 0.315, 0.5285, 0.3625, 0.4624, 0.3648, 0.4747, 0.315, 0.5179, 0.3135, 0.5885, 0.3322, 0.5285, 0.3625, 0.5179, 0.3135, 0.5572, 0.2937, 0.6306, 0.2798, 0.5885, 0.3322, 0.5572, 0.2937, 0.5848, 0.2594, 0.6464, 0.2157, 0.6306, 0.2798, 0.5848, 0.2594, 0.5951, 0.2175, 0.6328, 0.1526, 0.6464, 0.2157, 0.5951, 0.2175, 0.5862, 0.1762, 0.1865, 0.6452, 0.1865, 0.6014, 0.2006, 0.6014, 0.2006, 0.6452, 0.1865, 0.6846, 0.1865, 0.6452, 0.2006, 0.6452, 0.2006, 0.6846, 0.1601, 0.601, 0.1601, 0.5619, 0.1742, 0.5619, 0.1742, 0.601, 0.1601, 0.6458, 0.1601, 0.601, 0.1742, 0.601, 0.1742, 0.6458, 0.1601, 0.6874, 0.1601, 0.6458, 0.1742, 0.6458, 0.1742, 0.6874, 0.3281, 0.4234, 0.3281, 0.3909, 0.3422, 0.3909, 0.3422, 0.4234, 0.3281, 0.4655, 0.3281, 0.4234, 0.3422, 0.4234, 0.3422, 0.4655, 0.3281, 0.5087, 0.3281, 0.4655, 0.3422, 0.4655, 0.3422, 0.5087, 0.3281, 0.5446, 0.3281, 0.5087, 0.3422, 0.5087, 0.3422, 0.5446, 0.3046, 0.426, 0.3046, 0.3909, 0.3187, 0.3909, 0.3187, 0.426, 0.3046, 0.4698, 0.3046, 0.426, 0.3187, 0.426, 0.3187, 0.4698, 0.3046, 0.5136, 0.3046, 0.4698, 0.3187, 0.4698, 0.3187, 0.5136, 0.3046, 0.5487, 0.3046, 0.5136, 0.3187, 0.5136, 0.3187, 0.5487, 0.1865, 0.6014, 0.1865, 0.5619, 0.2006, 0.5619, 0.2006, 0.6014])
me_cube_017.materials.append(mat_sprop_mat_water_wheel_001)
me_cube_017.use_remesh_preserve_volume = False
me_cube_017.use_remesh_preserve_attributes = False
me_cube_017.use_mirror_vertex_groups = False
me_cube_017.update()

# ---- objects
ob_cube = bpy.data.objects.new('Cube', me_cube_023)
ob_sprop_water_wheel_001 = bpy.data.objects.new('SPROP_Water_Wheel_001', me_cube_017)

# ---- transforms, parenting, visibility, modifiers, constraints
ob_cube.location = (1.914, 0.8691, 0.3525)
ob_cube.lineart.crease_threshold = 0.0
ob_sprop_water_wheel_001.location = (-0.1612, -0.4301, 1.026)
ob_sprop_water_wheel_001.lineart.crease_threshold = 0.0

# ---- collection membership
col_collection_1.objects.link(ob_cube)
col_collection_1.objects.link(ob_sprop_water_wheel_001)

# ---- scene / render settings (as saved in the file)
scene.frame_start = 1; scene.frame_end = 250; scene.frame_set(1)
scene.render.engine = 'CYCLES'
scene.render.resolution_percentage = 50
scene.render.dither_intensity = 0.0
scene.cycles.use_denoising = False
scene.cycles.samples = 128
scene.cycles.sampling_pattern = 'TABULATED_SOBOL'
scene.cycles.light_sampling_threshold = 0.0
scene.cycles.use_adaptive_sampling = False
scene.cycles.use_light_tree = False
scene.cycles.blur_glossy = 0.0
scene.cycles.sample_clamp_indirect = 0.0
scene.view_settings.view_transform = 'Standard'
bpy.context.view_layer.update()

# ---- added for rendering (the .blend has no active camera and no usable light): camera, sun
cam_auto = bpy.data.cameras.new('AutoCamera')
cam_auto.lens = 50.0
cam_auto.sensor_width = 36.0
cam_auto.clip_end = 1000.0
ob_auto_camera = bpy.data.objects.new('AutoCamera', cam_auto)
scene.collection.objects.link(ob_auto_camera)
ob_auto_camera.location = (6.96514, -8.77389, 6.62205)
ob_auto_camera.rotation_euler = (1.09748, -7.21219e-08, 0.694738)
scene.camera = ob_auto_camera
light_auto_sun = bpy.data.lights.new('AutoSun', 'SUN')
light_auto_sun.energy = 3.0
light_auto_sun.angle = 0.0523599
ob_auto_sun = bpy.data.objects.new('AutoSun', light_auto_sun)
scene.collection.objects.link(ob_auto_sun)
ob_auto_sun.rotation_euler = (0.872665, 0.174533, 0.523599)
bpy.context.view_layer.update()
